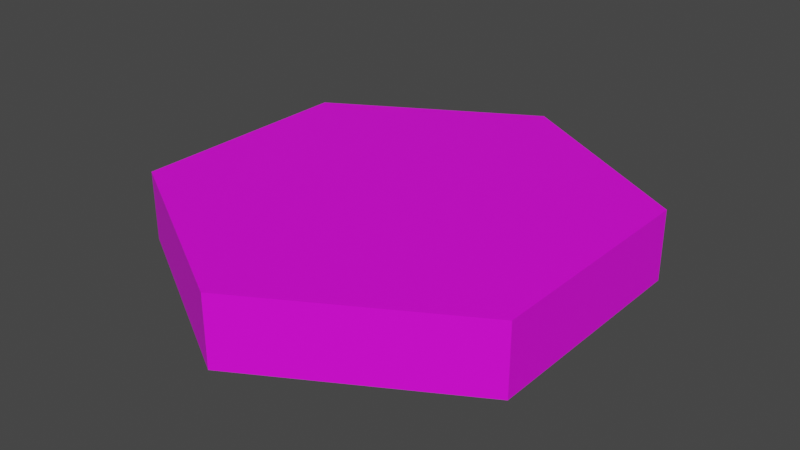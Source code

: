 # Source: void_tile.blend  (saved by Blender 4.0.36; exported with 4.5.12 LTS)
import bpy
from mathutils import Matrix  # noqa: F401  (used for matrix-valued properties, if any)

bpy.ops.wm.read_factory_settings(use_empty=True)
scene = bpy.context.scene
scene.name = 'Scene'

# ---- collections
col_collection = bpy.data.collections.new('Collection'); scene.collection.children.link(col_collection)

# ---- images (referenced by path relative to the original .blend; pixels are not part of the script)
import os
ASSET_DIR = os.environ.get("B2B_ASSET_DIR", "")  # directory of the original .blend (textures are referenced by path, not embedded)
HERE = os.path.dirname(os.path.abspath(__file__))  # packed textures are extracted next to this script under _unpacked/

def load_image(name, relpath, width, height, colorspace="sRGB"):
    """Load a texture the original file referenced (path relative to the .blend, or extracted next to this script)."""
    p = next((c for c in (os.path.join(HERE, relpath), os.path.join(ASSET_DIR, relpath)) if relpath and os.path.exists(c)), "")
    if p:
        img = bpy.data.images.load(p, check_existing=True)
        img.name = name
    else:  # same state as the original file: an image datablock whose file is absent (Cycles renders it pink)
        img = bpy.data.images.new(name, width, height)
        img.source = "FILE"
        img.filepath = "//" + (relpath or name)
    img.colorspace_settings.name = colorspace
    return img
img_base_palette_png = load_image('base_palette.png', 'base_palette.png', 1024, 1024, 'sRGB')

# ---- materials (node trees are filled in below, after node groups)
mat_basepalette = bpy.data.materials.new('BasePalette')
mat_basepalette.alpha_threshold = 0.0
mat_basepalette.use_transparent_shadow = False
mat_basepalette.roughness = 0.5
mat_basepalette.line_color = (0.0, 0.0, 0.0, 1.0)

# ---- material node trees
mat_basepalette.use_nodes = True; mat_basepalette.node_tree.nodes.clear()
_N = mat_basepalette.node_tree.nodes; _L = mat_basepalette.node_tree.links
n0 = _N.new('ShaderNodeOutputMaterial'); n0.name = 'Material Output'; n0.location = (300, 300)
n1 = _N.new('ShaderNodeBsdfPrincipled'); n1.name = 'Principled BSDF'; n1.location = (10, 300)
n1.distribution = 'GGX'
n1.subsurface_method = 'RANDOM_WALK_SKIN'
n1.inputs[3].default_value = 1.45
n1.inputs[27].default_value = (0.0, 0.0, 0.0, 1.0)
n1.inputs[28].default_value = 1.0
n2 = _N.new('ShaderNodeTexImage'); n2.name = 'Image Texture'; n2.location = (-464, 137)
n2.image = img_base_palette_png
_L.new(n1.outputs[0], n0.inputs[0])
_L.new(n2.outputs[0], n1.inputs[0])
n0.is_active_output = True

# ---- world
world_world = bpy.data.worlds.new('World'); scene.world = world_world
world_world.use_nodes = True; world_world.node_tree.nodes.clear()
_N = world_world.node_tree.nodes; _L = world_world.node_tree.links
n0 = _N.new('ShaderNodeOutputWorld'); n0.name = 'World Output'; n0.location = (300, 300)
n1 = _N.new('ShaderNodeBackground'); n1.name = 'Background'; n1.location = (10, 300)
n1.inputs[0].default_value = (0.05088, 0.05088, 0.05088, 1.0)
_L.new(n1.outputs[0], n0.inputs[0])
n0.is_active_output = True
world_world.color = (0.05088, 0.05088, 0.05088)
world_world.use_sun_shadow = False
world_world.sun_shadow_jitter_overblur = 0.0

# ---- meshes
me_cylinder = bpy.data.meshes.new('Cylinder')
me_cylinder.from_pydata([(-5.262e-09, 1.0, -3.725e-08), (0.866, 0.5, -3.725e-08), (0.866, -0.5, -3.725e-08), (-5.262e-09, -1.0, -3.725e-08), (-0.866, -0.5, -3.725e-08), (-0.866, 0.5, -3.725e-08), (0.866, 0.5, 0.3), (-5.262e-09, 1.0, 0.3), (0.866, -0.5, 0.3), (-5.262e-09, -1.0, 0.3), (-0.866, -0.5, 0.3), (-0.866, 0.5, 0.3)], [], [(0, 7, 6, 1), (1, 6, 8, 2), (2, 8, 9, 3), (3, 9, 10, 4), (4, 10, 11, 5), (5, 11, 7, 0), (0, 1, 2, 3, 4, 5), (6, 7, 11, 10, 9, 8)])
_uv = me_cylinder.uv_layers.new(name='UVMap')
_uv.uv.foreach_set('vector', [0.4803, 0.9524, 0.4803, 0.9524, 0.4803, 0.9524, 0.4803, 0.9524, 0.4803, 0.9524, 0.4803, 0.9524, 0.4803, 0.9524, 0.4803, 0.9524, 0.4803, 0.9524, 0.4803, 0.9524, 0.4803, 0.9524, 0.4803, 0.9524, 0.4803, 0.9524, 0.4803, 0.9524, 0.4803, 0.9524, 0.4803, 0.9524, 0.4803, 0.9524, 0.4803, 0.9524, 0.4803, 0.9524, 0.4803, 0.9524, 0.4803, 0.9524, 0.4803, 0.9524, 0.4803, 0.9524, 0.4803, 0.9524, 0.4803, 0.9524, 0.4803, 0.9524, 0.4803, 0.9524, 0.4803, 0.9524, 0.4803, 0.9524, 0.4803, 0.9524, 0.4803, 0.9524, 0.4803, 0.9524, 0.4803, 0.9524, 0.4803, 0.9524, 0.4803, 0.9524, 0.4803, 0.9524])
me_cylinder.materials.append(mat_basepalette)
me_cylinder.update()

# ---- objects
ob_voidtile_col = bpy.data.objects.new('VoidTile-col', me_cylinder)

# ---- transforms, parenting, visibility, modifiers, constraints
ob_voidtile_col.location = (0.0, 0.0, 0.0)

# ---- collection membership
col_collection.objects.link(ob_voidtile_col)

# ---- scene / render settings (as saved in the file)
scene.frame_start = 1; scene.frame_end = 250; scene.frame_set(18)
scene.render.engine = 'BLENDER_EEVEE_NEXT'
scene.cycles.sampling_pattern = 'TABULATED_SOBOL'
scene.view_settings.view_transform = 'Filmic'
bpy.context.view_layer.update()

# ---- added for rendering (the .blend has no active camera and no usable light): camera, sun
cam_auto = bpy.data.cameras.new('AutoCamera')
cam_auto.lens = 50.0
cam_auto.sensor_width = 36.0
cam_auto.clip_end = 1000.0
ob_auto_camera = bpy.data.objects.new('AutoCamera', cam_auto)
scene.collection.objects.link(ob_auto_camera)
ob_auto_camera.location = (2.4636, -2.95632, 2.12088)
ob_auto_camera.rotation_euler = (1.09748, -7.21219e-08, 0.694738)
scene.camera = ob_auto_camera
light_auto_sun = bpy.data.lights.new('AutoSun', 'SUN')
light_auto_sun.energy = 3.0
light_auto_sun.angle = 0.0523599
ob_auto_sun = bpy.data.objects.new('AutoSun', light_auto_sun)
scene.collection.objects.link(ob_auto_sun)
ob_auto_sun.rotation_euler = (0.872665, 0.174533, 0.523599)
bpy.context.view_layer.update()
